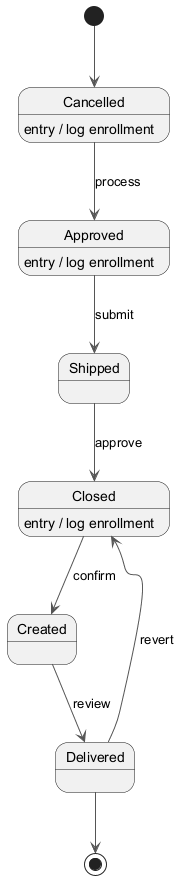

The diagram above was rendered by PlantUML. Its source (embedded in the PNG):
@startuml
skinparam backgroundColor #FFFFFF
skinparam classBackgroundColor #F3E5F5
skinparam classBorderColor #6A1B9A
skinparam ArrowColor #555555
[*] --> Cancelled
Cancelled --> Approved : process
Cancelled : entry / log enrollment
Approved --> Shipped : submit
Approved : entry / log enrollment
Shipped --> Closed : approve
Closed --> Created : confirm
Closed : entry / log enrollment
Created --> Delivered : review
Delivered --> Closed : revert
Delivered --> [*]
@enduml